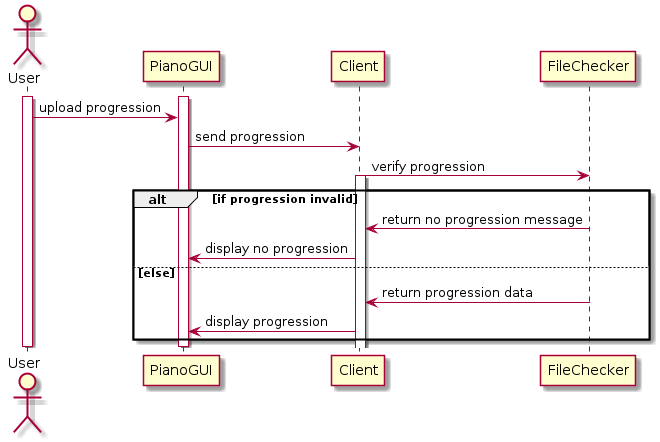

The diagram above was rendered by PlantUML. Its source (embedded in the PNG):
@startuml

actor User
participant PianoGUI
participant Client
participant FileChecker
activate User
activate PianoGUI
User -> PianoGUI: upload progression
PianoGUI -> Client: send progression
Client -> FileChecker: verify progression
activate Client
alt if progression invalid
FileChecker -> Client: return no progression message
Client -> PianoGUI: display no progression
else else
FileChecker -> Client: return progression data
Client -> PianoGUI: display progression
end
deactivate PianoGUI
deactivate User
@enduml